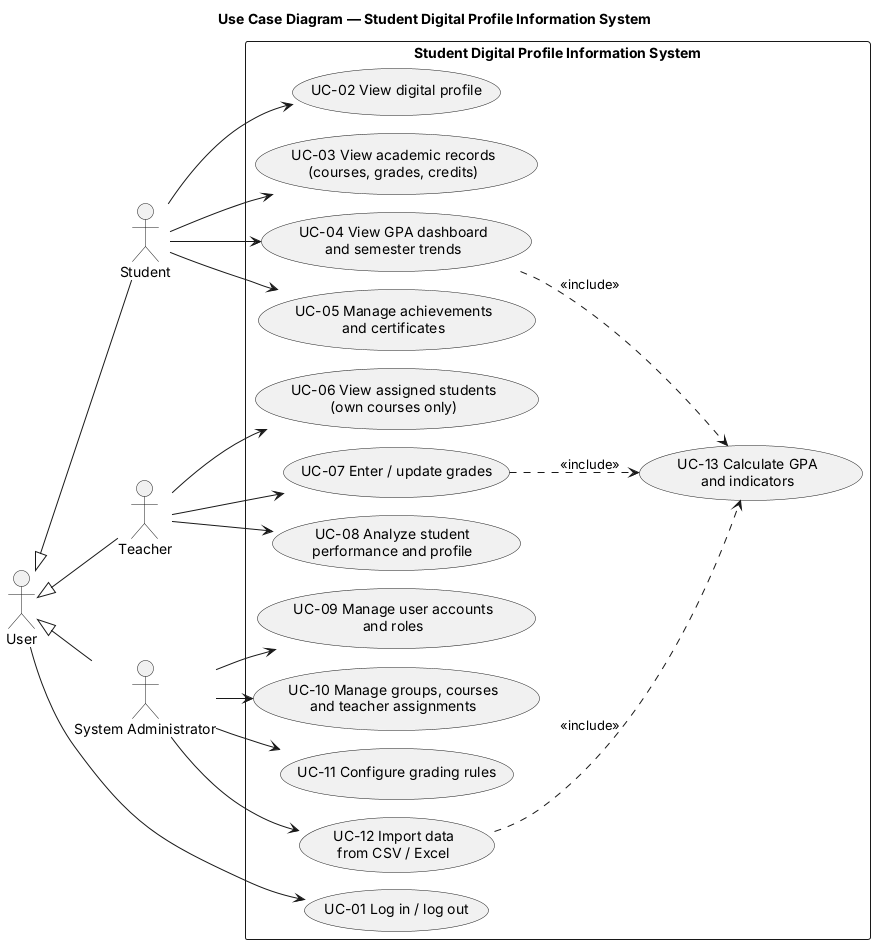

The diagram above was rendered by PlantUML. Its source (embedded in the PNG):
@startuml use-case
!pragma layout smetana
title Use Case Diagram — Student Digital Profile Information System
left to right direction
skinparam shadowing false
skinparam defaultFontName Arial
skinparam packageStyle rectangle

actor "User" as user
actor "Student" as student
actor "Teacher" as teacher
actor "System Administrator" as admin
student -up-|> user
teacher -up-|> user
admin -up-|> user

rectangle "Student Digital Profile Information System" {
  usecase "UC-01 Log in / log out" as UC01
  usecase "UC-02 View digital profile" as UC02
  usecase "UC-03 View academic records\n(courses, grades, credits)" as UC03
  usecase "UC-04 View GPA dashboard\nand semester trends" as UC04
  usecase "UC-05 Manage achievements\nand certificates" as UC05
  usecase "UC-06 View assigned students\n(own courses only)" as UC06
  usecase "UC-07 Enter / update grades" as UC07
  usecase "UC-08 Analyze student\nperformance and profile" as UC08
  usecase "UC-09 Manage user accounts\nand roles" as UC09
  usecase "UC-10 Manage groups, courses\nand teacher assignments" as UC10
  usecase "UC-11 Configure grading rules" as UC11
  usecase "UC-12 Import data\nfrom CSV / Excel" as UC12
  usecase "UC-13 Calculate GPA\nand indicators" as UC13
}

user --> UC01
student --> UC02
student --> UC03
student --> UC04
student --> UC05
teacher --> UC06
teacher --> UC07
teacher --> UC08
admin --> UC09
admin --> UC10
admin --> UC11
admin --> UC12

UC07 ..> UC13 : <<include>>
UC12 ..> UC13 : <<include>>
UC04 ..> UC13 : <<include>>

@enduml